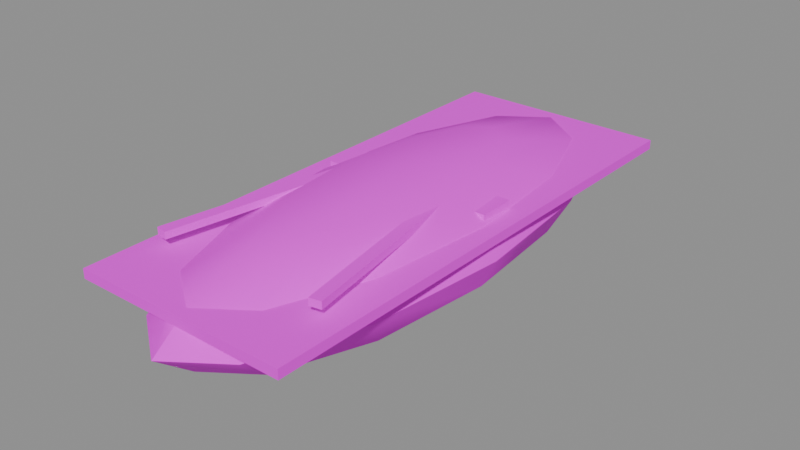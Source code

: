 # Source: PR_Nature_Kayik.blend  (saved by Blender 5.2.45; exported with 4.5.12 LTS)
import bpy
from mathutils import Matrix  # noqa: F401  (used for matrix-valued properties, if any)

bpy.ops.wm.read_factory_settings(use_empty=True)
scene = bpy.context.scene
scene.name = 'Scene'

# ---- images (referenced by path relative to the original .blend; pixels are not part of the script)
import os
ASSET_DIR = os.environ.get("B2B_ASSET_DIR", "")  # directory of the original .blend (textures are referenced by path, not embedded)
HERE = os.path.dirname(os.path.abspath(__file__))  # packed textures are extracted next to this script under _unpacked/

def load_image(name, relpath, width, height, colorspace="sRGB"):
    """Load a texture the original file referenced (path relative to the .blend, or extracted next to this script)."""
    p = next((c for c in (os.path.join(HERE, relpath), os.path.join(ASSET_DIR, relpath)) if relpath and os.path.exists(c)), "")
    if p:
        img = bpy.data.images.load(p, check_existing=True)
        img.name = name
    else:  # same state as the original file: an image datablock whose file is absent (Cycles renders it pink)
        img = bpy.data.images.new(name, width, height)
        img.source = "FILE"
        img.filepath = "//" + (relpath or name)
    img.colorspace_settings.name = colorspace
    return img
img_t_palette_main = load_image('T_Palette_Main', 'T_Palette_Main.png', 1024, 1024, 'sRGB')

# ---- materials (node trees are filled in below, after node groups)
mat_m_palette = bpy.data.materials.new('M_Palette')

# ---- material node trees
mat_m_palette.use_nodes = True; mat_m_palette.node_tree.nodes.clear()
_N = mat_m_palette.node_tree.nodes; _L = mat_m_palette.node_tree.links
n0 = _N.new('ShaderNodeBsdfPrincipled'); n0.name = 'Principled BSDF'; n0.location = (-200, 100)
n0.inputs[2].default_value = 0.75
n0.inputs[10].default_value = 0.005
n0.inputs[13].default_value = 0.2
n1 = _N.new('ShaderNodeOutputMaterial'); n1.name = 'Material Output'; n1.location = (200, 100)
n2 = _N.new('ShaderNodeTexImage'); n2.name = 'Image Texture'; n2.location = (0, 0)
n2.image = img_t_palette_main
n2.interpolation = 'Closest'
_L.new(n0.outputs[0], n1.inputs[0])
_L.new(n2.outputs[0], n0.inputs[0])
n1.is_active_output = True

# ---- meshes
me_pr_nature_kayik = bpy.data.meshes.new('PR_Nature_Kayik')
me_pr_nature_kayik.from_pydata([(0.0, 0.0, 0.37), (0.0, 0.6, 0.3365), (0.0, 1.039, 0.245), (0.0, 1.2, 0.12), (0.0, 1.039, -0.005), (0.0, 0.6, -0.09651), (0.0, 0.0, -0.13), (0.1125, 0.5196, 0.3365), (0.1949, 0.9, 0.245), (0.225, 1.039, 0.12), (0.1949, 0.9, -0.005), (0.1125, 0.5196, -0.09651), (0.1949, 0.3, 0.3365), (0.3375, 0.5196, 0.245), (0.3897, 0.6, 0.12), (0.3375, 0.5196, -0.005), (0.1949, 0.3, -0.09651), (0.225, 0.0, 0.3365), (0.3897, -3.576e-08, 0.245), (0.45, 0.0, 0.12), (0.3897, -3.576e-08, -0.005), (0.225, 0.0, -0.09651), (0.1949, -0.3, 0.3365), (0.3375, -0.5196, 0.245), (0.3897, -0.6, 0.12), (0.3375, -0.5196, -0.005), (0.1949, -0.3, -0.09651), (0.1125, -0.5196, 0.3365), (0.1949, -0.9, 0.245), (0.225, -1.039, 0.12), (0.1949, -0.9, -0.005), (0.1125, -0.5196, -0.09651), (0.0, -0.6, 0.3365), (-4.023e-08, -1.039, 0.245), (0.0, -1.2, 0.12), (-4.023e-08, -1.039, -0.005), (0.0, -0.6, -0.09651), (-0.1125, -0.5196, 0.3365), (-0.1949, -0.9, 0.245), (-0.225, -1.039, 0.12), (-0.1949, -0.9, -0.005), (-0.1125, -0.5196, -0.09651), (-0.1949, -0.3, 0.3365), (-0.3375, -0.5196, 0.245), (-0.3897, -0.6, 0.12), (-0.3375, -0.5196, -0.005), (-0.1949, -0.3, -0.09651), (-0.225, 0.0, 0.3365), (-0.3897, 1.073e-07, 0.245), (-0.45, 0.0, 0.12), (-0.3897, 1.073e-07, -0.005), (-0.225, 0.0, -0.09651), (-0.1949, 0.3, 0.3365), (-0.3375, 0.5196, 0.245), (-0.3897, 0.6, 0.12), (-0.3375, 0.5196, -0.005), (-0.1949, 0.3, -0.09651), (-0.1125, 0.5196, 0.3365), (-0.1949, 0.9, 0.245), (-0.225, 1.039, 0.12), (-0.1949, 0.9, -0.005), (-0.1125, 0.5196, -0.09651), (0.0, 0.0, 0.3408), (0.0, 0.484, 0.3219), (0.0, 0.8383, 0.2704), (0.0, 0.968, 0.2), (0.0, 0.8383, 0.1296), (0.0, 0.484, 0.07806), (0.0, 0.0, 0.0592), (0.0902, 0.4192, 0.3219), (0.1562, 0.726, 0.2704), (0.1804, 0.8383, 0.2), (0.1562, 0.726, 0.1296), (0.0902, 0.4192, 0.07806), (0.1562, 0.242, 0.3219), (0.2706, 0.4192, 0.2704), (0.3125, 0.484, 0.2), (0.2706, 0.4192, 0.1296), (0.1562, 0.242, 0.07806), (0.1804, 0.0, 0.3219), (0.3125, 0.0, 0.2704), (0.3608, 0.0, 0.2), (0.3125, 0.0, 0.1296), (0.1804, 0.0, 0.07806), (0.1562, -0.242, 0.3219), (0.2706, -0.4192, 0.2704), (0.3125, -0.484, 0.2), (0.2706, -0.4192, 0.1296), (0.1562, -0.242, 0.07806), (0.0902, -0.4192, 0.3219), (0.1562, -0.726, 0.2704), (0.1804, -0.8383, 0.2), (0.1562, -0.726, 0.1296), (0.0902, -0.4192, 0.07806), (0.0, -0.484, 0.3219), (0.0, -0.8383, 0.2704), (0.0, -0.968, 0.2), (0.0, -0.8383, 0.1296), (0.0, -0.484, 0.07806), (-0.0902, -0.4192, 0.3219), (-0.1562, -0.726, 0.2704), (-0.1804, -0.8383, 0.2), (-0.1562, -0.726, 0.1296), (-0.0902, -0.4192, 0.07806), (-0.1562, -0.242, 0.3219), (-0.2706, -0.4192, 0.2704), (-0.3125, -0.484, 0.2), (-0.2706, -0.4192, 0.1296), (-0.1562, -0.242, 0.07806), (-0.1804, 0.0, 0.3219), (-0.3125, 0.0, 0.2704), (-0.3608, 0.0, 0.2), (-0.3125, 0.0, 0.1296), (-0.1804, 0.0, 0.07806), (-0.1562, 0.242, 0.3219), (-0.2706, 0.4192, 0.2704), (-0.3125, 0.484, 0.2), (-0.2706, 0.4192, 0.1296), (-0.1562, 0.242, 0.07806), (-0.0902, 0.4192, 0.3219), (-0.1562, 0.726, 0.2704), (-0.1804, 0.8383, 0.2), (-0.1562, 0.726, 0.1296), (-0.0902, 0.4192, 0.07806), (-0.375, 0.02, 0.225), (-0.375, 0.02, 0.275), (-0.375, 0.18, 0.225), (-0.375, 0.18, 0.275), (0.375, 0.02, 0.225), (0.375, 0.02, 0.275), (0.375, 0.18, 0.225), (0.375, 0.18, 0.275), (-0.3875, -0.8358, 0.285), (-0.3875, -0.8358, 0.315), (-0.1617, 0.4445, 0.285), (-0.1617, 0.4445, 0.315), (-0.3383, -0.8445, 0.285), (-0.3383, -0.8445, 0.315), (-0.1125, 0.4358, 0.285), (-0.1125, 0.4358, 0.315), (0.3383, -0.8445, 0.285), (0.3383, -0.8445, 0.315), (0.1125, 0.4358, 0.285), (0.1125, 0.4358, 0.315), (0.3875, -0.8358, 0.285), (0.3875, -0.8358, 0.315), (0.1617, 0.4445, 0.285), (0.1617, 0.4445, 0.315), (-0.46, -1.1, 0.2), (-0.46, -1.1, 0.24), (-0.46, 1.1, 0.2), (-0.46, 1.1, 0.24), (0.46, -1.1, 0.2), (0.46, -1.1, 0.24), (0.46, 1.1, 0.2), (0.46, 1.1, 0.24)], [], [(6, 5, 11), (4, 3, 9, 10), (2, 1, 7, 8), (5, 4, 10, 11), (3, 2, 8, 9), (1, 0, 7), (8, 7, 12, 13), (11, 10, 15, 16), (9, 8, 13, 14), (7, 0, 12), (6, 11, 16), (10, 9, 14, 15), (16, 15, 20, 21), (14, 13, 18, 19), (12, 0, 17), (6, 16, 21), (15, 14, 19, 20), (13, 12, 17, 18), (21, 20, 25, 26), (19, 18, 23, 24), (17, 0, 22), (6, 21, 26), (20, 19, 24, 25), (18, 17, 22, 23), (26, 25, 30, 31), (24, 23, 28, 29), (22, 0, 27), (6, 26, 31), (25, 24, 29, 30), (23, 22, 27, 28), (31, 30, 35, 36), (29, 28, 33, 34), (27, 0, 32), (6, 31, 36), (30, 29, 34, 35), (28, 27, 32, 33), (34, 33, 38, 39), (32, 0, 37), (6, 36, 41), (35, 34, 39, 40), (33, 32, 37, 38), (36, 35, 40, 41), (37, 0, 42), (6, 41, 46), (40, 39, 44, 45), (38, 37, 42, 43), (41, 40, 45, 46), (39, 38, 43, 44), (6, 46, 51), (45, 44, 49, 50), (43, 42, 47, 48), (46, 45, 50, 51), (44, 43, 48, 49), (42, 0, 47), (6, 51, 56), (50, 49, 54, 55), (48, 47, 52, 53), (51, 50, 55, 56), (49, 48, 53, 54), (47, 0, 52), (6, 56, 61), (55, 54, 59, 60), (53, 52, 57, 58), (56, 55, 60, 61), (54, 53, 58, 59), (52, 0, 57), (60, 59, 3, 4), (58, 57, 1, 2), (61, 60, 4, 5), (59, 58, 2, 3), (57, 0, 1), (6, 61, 5), (67, 66, 72, 73), (65, 64, 70, 71), (63, 62, 69), (68, 67, 73), (66, 65, 71, 72), (64, 63, 69, 70), (69, 62, 74), (68, 73, 78), (72, 71, 76, 77), (70, 69, 74, 75), (73, 72, 77, 78), (71, 70, 75, 76), (68, 78, 83), (77, 76, 81, 82), (75, 74, 79, 80), (78, 77, 82, 83), (76, 75, 80, 81), (74, 62, 79), (68, 83, 88), (82, 81, 86, 87), (80, 79, 84, 85), (83, 82, 87, 88), (81, 80, 85, 86), (79, 62, 84), (68, 88, 93), (87, 86, 91, 92), (85, 84, 89, 90), (88, 87, 92, 93), (86, 85, 90, 91), (84, 62, 89), (92, 91, 96, 97), (90, 89, 94, 95), (93, 92, 97, 98), (91, 90, 95, 96), (89, 62, 94), (68, 93, 98), (95, 94, 99, 100), (98, 97, 102, 103), (96, 95, 100, 101), (94, 62, 99), (68, 98, 103), (97, 96, 101, 102), (103, 102, 107, 108), (101, 100, 105, 106), (99, 62, 104), (68, 103, 108), (102, 101, 106, 107), (100, 99, 104, 105), (108, 107, 112, 113), (106, 105, 110, 111), (104, 62, 109), (68, 108, 113), (107, 106, 111, 112), (105, 104, 109, 110), (113, 112, 117, 118), (111, 110, 115, 116), (109, 62, 114), (68, 113, 118), (112, 111, 116, 117), (110, 109, 114, 115), (118, 117, 122, 123), (116, 115, 120, 121), (114, 62, 119), (68, 118, 123), (117, 116, 121, 122), (115, 114, 119, 120), (121, 120, 64, 65), (119, 62, 63), (68, 123, 67), (122, 121, 65, 66), (120, 119, 63, 64), (123, 122, 66, 67), (124, 125, 127, 126), (126, 127, 131, 130), (130, 131, 129, 128), (128, 129, 125, 124), (126, 130, 128, 124), (131, 127, 125, 129), (132, 133, 135, 134), (134, 135, 139, 138), (138, 139, 137, 136), (136, 137, 133, 132), (134, 138, 136, 132), (139, 135, 133, 137), (140, 141, 143, 142), (142, 143, 147, 146), (146, 147, 145, 144), (144, 145, 141, 140), (142, 146, 144, 140), (147, 143, 141, 145), (148, 149, 151, 150), (150, 151, 155, 154), (154, 155, 153, 152), (152, 153, 149, 148), (150, 154, 152, 148), (155, 151, 149, 153)])
me_pr_nature_kayik.polygons.foreach_set('use_smooth', [True] * 168)
_k = set([(2, 3), (3, 4), (3, 9), (3, 59), (9, 14), (13, 18), (14, 19), (15, 20), (18, 23), (19, 24), (20, 25), (24, 29), (29, 34), (33, 34), (34, 35), (34, 39), (39, 44), (43, 48), (44, 49), (45, 50), (48, 53), (49, 54), (50, 55), (54, 59), (64, 65), (65, 66), (65, 71), (65, 121), (71, 76), (76, 81), (81, 86), (86, 91), (91, 96), (95, 96), (96, 97), (96, 101), (101, 106), (106, 111), (111, 116), (116, 121), (124, 125), (124, 126), (124, 128), (125, 127), (125, 129), (126, 127), (126, 130), (127, 131), (128, 129), (128, 130), (129, 131), (130, 131), (132, 133), (132, 134), (132, 136), (133, 135), (133, 137), (134, 135), (134, 138), (135, 139), (136, 137), (136, 138), (137, 139), (138, 139), (140, 141), (140, 142), (140, 144), (141, 143), (141, 145), (142, 143), (142, 146), (143, 147), (144, 145), (144, 146), (145, 147), (146, 147), (148, 149), (148, 150), (148, 152), (149, 151), (149, 153), (150, 151), (150, 154), (151, 155), (152, 153), (152, 154), (153, 155), (154, 155)])
me_pr_nature_kayik.attributes.new('sharp_edge', 'BOOLEAN', 'EDGE').data.foreach_set('value', [ (min(e.vertices), max(e.vertices)) in _k for e in me_pr_nature_kayik.edges])
_uv = me_pr_nature_kayik.uv_layers.new(name='UVMap')
_uv.uv.foreach_set('vector', [0.03125, 0.9688, 0.03125, 0.9688, 0.03125, 0.9688, 0.03125, 0.9688, 0.03125, 0.9688, 0.03125, 0.9688, 0.03125, 0.9688, 0.03125, 0.9688, 0.03125, 0.9688, 0.03125, 0.9688, 0.03125, 0.9688, 0.03125, 0.9688, 0.03125, 0.9688, 0.03125, 0.9688, 0.03125, 0.9688, 0.03125, 0.9688, 0.03125, 0.9688, 0.03125, 0.9688, 0.03125, 0.9688, 0.03125, 0.9688, 0.03125, 0.9688, 0.03125, 0.9688, 0.03125, 0.9688, 0.03125, 0.9688, 0.03125, 0.9688, 0.03125, 0.9688, 0.03125, 0.9688, 0.03125, 0.9688, 0.03125, 0.9688, 0.03125, 0.9688, 0.03125, 0.9688, 0.03125, 0.9688, 0.03125, 0.9688, 0.03125, 0.9688, 0.03125, 0.9688, 0.03125, 0.9688, 0.03125, 0.9688, 0.03125, 0.9688, 0.03125, 0.9688, 0.03125, 0.9688, 0.03125, 0.9688, 0.03125, 0.9688, 0.03125, 0.9688, 0.03125, 0.9688, 0.03125, 0.9688, 0.03125, 0.9688, 0.03125, 0.9688, 0.03125, 0.9688, 0.03125, 0.9688, 0.03125, 0.9688, 0.03125, 0.9688, 0.03125, 0.9688, 0.03125, 0.9688, 0.03125, 0.9688, 0.03125, 0.9688, 0.03125, 0.9688, 0.03125, 0.9688, 0.03125, 0.9688, 0.03125, 0.9688, 0.03125, 0.9688, 0.03125, 0.9688, 0.03125, 0.9688, 0.03125, 0.9688, 0.03125, 0.9688, 0.03125, 0.9688, 0.03125, 0.9688, 0.03125, 0.9688, 0.03125, 0.9688, 0.03125, 0.9688, 0.03125, 0.9688, 0.03125, 0.9688, 0.03125, 0.9688, 0.03125, 0.9688, 0.03125, 0.9688, 0.03125, 0.9688, 0.03125, 0.9688, 0.03125, 0.9688, 0.03125, 0.9688, 0.03125, 0.9688, 0.03125, 0.9688, 0.03125, 0.9688, 0.03125, 0.9688, 0.03125, 0.9688, 0.03125, 0.9688, 0.03125, 0.9688, 0.03125, 0.9688, 0.03125, 0.9688, 0.03125, 0.9688, 0.03125, 0.9688, 0.03125, 0.9688, 0.03125, 0.9688, 0.03125, 0.9688, 0.03125, 0.9688, 0.03125, 0.9688, 0.03125, 0.9688, 0.03125, 0.9688, 0.03125, 0.9688, 0.03125, 0.9688, 0.03125, 0.9688, 0.03125, 0.9688, 0.03125, 0.9688, 0.03125, 0.9688, 0.03125, 0.9688, 0.03125, 0.9688, 0.03125, 0.9688, 0.03125, 0.9688, 0.03125, 0.9688, 0.03125, 0.9688, 0.03125, 0.9688, 0.03125, 0.9688, 0.03125, 0.9688, 0.03125, 0.9688, 0.03125, 0.9688, 0.03125, 0.9688, 0.03125, 0.9688, 0.03125, 0.9688, 0.03125, 0.9688, 0.03125, 0.9688, 0.03125, 0.9688, 0.03125, 0.9688, 0.03125, 0.9688, 0.03125, 0.9688, 0.03125, 0.9688, 0.03125, 0.9688, 0.03125, 0.9688, 0.03125, 0.9688, 0.03125, 0.9688, 0.03125, 0.9688, 0.03125, 0.9688, 0.03125, 0.9688, 0.03125, 0.9688, 0.03125, 0.9688, 0.03125, 0.9688, 0.03125, 0.9688, 0.03125, 0.9688, 0.03125, 0.9688, 0.03125, 0.9688, 0.03125, 0.9688, 0.03125, 0.9688, 0.03125, 0.9688, 0.03125, 0.9688, 0.03125, 0.9688, 0.03125, 0.9688, 0.03125, 0.9688, 0.03125, 0.9688, 0.03125, 0.9688, 0.03125, 0.9688, 0.03125, 0.9688, 0.03125, 0.9688, 0.03125, 0.9688, 0.03125, 0.9688, 0.03125, 0.9688, 0.03125, 0.9688, 0.03125, 0.9688, 0.03125, 0.9688, 0.03125, 0.9688, 0.03125, 0.9688, 0.03125, 0.9688, 0.03125, 0.9688, 0.03125, 0.9688, 0.03125, 0.9688, 0.03125, 0.9688, 0.03125, 0.9688, 0.03125, 0.9688, 0.03125, 0.9688, 0.03125, 0.9688, 0.03125, 0.9688, 0.03125, 0.9688, 0.03125, 0.9688, 0.03125, 0.9688, 0.03125, 0.9688, 0.03125, 0.9688, 0.03125, 0.9688, 0.03125, 0.9688, 0.03125, 0.9688, 0.03125, 0.9688, 0.03125, 0.9688, 0.03125, 0.9688, 0.03125, 0.9688, 0.03125, 0.9688, 0.03125, 0.9688, 0.03125, 0.9688, 0.03125, 0.9688, 0.03125, 0.9688, 0.03125, 0.9688, 0.03125, 0.9688, 0.03125, 0.9688, 0.03125, 0.9688, 0.03125, 0.9688, 0.03125, 0.9688, 0.03125, 0.9688, 0.03125, 0.9688, 0.03125, 0.9688, 0.03125, 0.9688, 0.03125, 0.9688, 0.03125, 0.9688, 0.03125, 0.9688, 0.03125, 0.9688, 0.03125, 0.9688, 0.03125, 0.9688, 0.03125, 0.9688, 0.03125, 0.9688, 0.03125, 0.9688, 0.03125, 0.9688, 0.03125, 0.9688, 0.03125, 0.9688, 0.03125, 0.9688, 0.03125, 0.9688, 0.03125, 0.9688, 0.03125, 0.9688, 0.03125, 0.9688, 0.03125, 0.9688, 0.03125, 0.9688, 0.03125, 0.9688, 0.03125, 0.9688, 0.03125, 0.9688, 0.03125, 0.9688, 0.03125, 0.9688, 0.03125, 0.9688, 0.03125, 0.9688, 0.03125, 0.9688, 0.03125, 0.9688, 0.03125, 0.9688, 0.03125, 0.9688, 0.03125, 0.9688, 0.03125, 0.9688, 0.03125, 0.9688, 0.03125, 0.9688, 0.03125, 0.9688, 0.03125, 0.9688, 0.03125, 0.9688, 0.03125, 0.9688, 0.03125, 0.9688, 0.03125, 0.9688, 0.03125, 0.9688, 0.03125, 0.9688, 0.03125, 0.9688, 0.03125, 0.9688, 0.03125, 0.9688, 0.03125, 0.9688, 0.03125, 0.9688, 0.03125, 0.9688, 0.03125, 0.9688, 0.03125, 0.9688, 0.03125, 0.9688, 0.03125, 0.9688, 0.03125, 0.9688, 0.03125, 0.9688, 0.03125, 0.9688, 0.03125, 0.9688, 0.03125, 0.9688, 0.03125, 0.9688, 0.03125, 0.9688, 0.03125, 0.9688, 0.03125, 0.9688, 0.03125, 0.9688, 0.03125, 0.9688, 0.03125, 0.9688, 0.03125, 0.9688, 0.03125, 0.9688, 0.03125, 0.9688, 0.03125, 0.9688, 0.03125, 0.9688, 0.03125, 0.9688, 0.09375, 0.9688, 0.09375, 0.9688, 0.09375, 0.9688, 0.09375, 0.9688, 0.09375, 0.9688, 0.09375, 0.9688, 0.09375, 0.9688, 0.09375, 0.9688, 0.09375, 0.9688, 0.09375, 0.9688, 0.09375, 0.9688, 0.09375, 0.9688, 0.09375, 0.9688, 0.09375, 0.9688, 0.09375, 0.9688, 0.09375, 0.9688, 0.09375, 0.9688, 0.09375, 0.9688, 0.09375, 0.9688, 0.09375, 0.9688, 0.09375, 0.9688, 0.09375, 0.9688, 0.09375, 0.9688, 0.09375, 0.9688, 0.09375, 0.9688, 0.09375, 0.9688, 0.09375, 0.9688, 0.09375, 0.9688, 0.09375, 0.9688, 0.09375, 0.9688, 0.09375, 0.9688, 0.09375, 0.9688, 0.09375, 0.9688, 0.09375, 0.9688, 0.09375, 0.9688, 0.09375, 0.9688, 0.09375, 0.9688, 0.09375, 0.9688, 0.09375, 0.9688, 0.09375, 0.9688, 0.09375, 0.9688, 0.09375, 0.9688, 0.09375, 0.9688, 0.09375, 0.9688, 0.09375, 0.9688, 0.09375, 0.9688, 0.09375, 0.9688, 0.09375, 0.9688, 0.09375, 0.9688, 0.09375, 0.9688, 0.09375, 0.9688, 0.09375, 0.9688, 0.09375, 0.9688, 0.09375, 0.9688, 0.09375, 0.9688, 0.09375, 0.9688, 0.09375, 0.9688, 0.09375, 0.9688, 0.09375, 0.9688, 0.09375, 0.9688, 0.09375, 0.9688, 0.09375, 0.9688, 0.09375, 0.9688, 0.09375, 0.9688, 0.09375, 0.9688, 0.09375, 0.9688, 0.09375, 0.9688, 0.09375, 0.9688, 0.09375, 0.9688, 0.09375, 0.9688, 0.09375, 0.9688, 0.09375, 0.9688, 0.09375, 0.9688, 0.09375, 0.9688, 0.09375, 0.9688, 0.09375, 0.9688, 0.09375, 0.9688, 0.09375, 0.9688, 0.09375, 0.9688, 0.09375, 0.9688, 0.09375, 0.9688, 0.09375, 0.9688, 0.09375, 0.9688, 0.09375, 0.9688, 0.09375, 0.9688, 0.09375, 0.9688, 0.09375, 0.9688, 0.09375, 0.9688, 0.09375, 0.9688, 0.09375, 0.9688, 0.09375, 0.9688, 0.09375, 0.9688, 0.09375, 0.9688, 0.09375, 0.9688, 0.09375, 0.9688, 0.09375, 0.9688, 0.09375, 0.9688, 0.09375, 0.9688, 0.09375, 0.9688, 0.09375, 0.9688, 0.09375, 0.9688, 0.09375, 0.9688, 0.09375, 0.9688, 0.09375, 0.9688, 0.09375, 0.9688, 0.09375, 0.9688, 0.09375, 0.9688, 0.09375, 0.9688, 0.09375, 0.9688, 0.09375, 0.9688, 0.09375, 0.9688, 0.09375, 0.9688, 0.09375, 0.9688, 0.09375, 0.9688, 0.09375, 0.9688, 0.09375, 0.9688, 0.09375, 0.9688, 0.09375, 0.9688, 0.09375, 0.9688, 0.09375, 0.9688, 0.09375, 0.9688, 0.09375, 0.9688, 0.09375, 0.9688, 0.09375, 0.9688, 0.09375, 0.9688, 0.09375, 0.9688, 0.09375, 0.9688, 0.09375, 0.9688, 0.09375, 0.9688, 0.09375, 0.9688, 0.09375, 0.9688, 0.09375, 0.9688, 0.09375, 0.9688, 0.09375, 0.9688, 0.09375, 0.9688, 0.09375, 0.9688, 0.09375, 0.9688, 0.09375, 0.9688, 0.09375, 0.9688, 0.09375, 0.9688, 0.09375, 0.9688, 0.09375, 0.9688, 0.09375, 0.9688, 0.09375, 0.9688, 0.09375, 0.9688, 0.09375, 0.9688, 0.09375, 0.9688, 0.09375, 0.9688, 0.09375, 0.9688, 0.09375, 0.9688, 0.09375, 0.9688, 0.09375, 0.9688, 0.09375, 0.9688, 0.09375, 0.9688, 0.09375, 0.9688, 0.09375, 0.9688, 0.09375, 0.9688, 0.09375, 0.9688, 0.09375, 0.9688, 0.09375, 0.9688, 0.09375, 0.9688, 0.09375, 0.9688, 0.09375, 0.9688, 0.09375, 0.9688, 0.09375, 0.9688, 0.09375, 0.9688, 0.09375, 0.9688, 0.09375, 0.9688, 0.09375, 0.9688, 0.09375, 0.9688, 0.09375, 0.9688, 0.09375, 0.9688, 0.09375, 0.9688, 0.09375, 0.9688, 0.09375, 0.9688, 0.09375, 0.9688, 0.09375, 0.9688, 0.09375, 0.9688, 0.09375, 0.9688, 0.09375, 0.9688, 0.09375, 0.9688, 0.09375, 0.9688, 0.09375, 0.9688, 0.09375, 0.9688, 0.09375, 0.9688, 0.09375, 0.9688, 0.09375, 0.9688, 0.09375, 0.9688, 0.09375, 0.9688, 0.09375, 0.9688, 0.09375, 0.9688, 0.09375, 0.9688, 0.09375, 0.9688, 0.09375, 0.9688, 0.09375, 0.9688, 0.09375, 0.9688, 0.09375, 0.9688, 0.09375, 0.9688, 0.09375, 0.9688, 0.09375, 0.9688, 0.09375, 0.9688, 0.09375, 0.9688, 0.09375, 0.9688, 0.09375, 0.9688, 0.09375, 0.9688, 0.09375, 0.9688, 0.09375, 0.9688, 0.09375, 0.9688, 0.09375, 0.9688, 0.09375, 0.9688, 0.09375, 0.9688, 0.09375, 0.9688, 0.09375, 0.9688, 0.09375, 0.9688, 0.09375, 0.9688, 0.09375, 0.9688, 0.09375, 0.9688, 0.09375, 0.9688, 0.09375, 0.9688, 0.09375, 0.9688, 0.09375, 0.9688, 0.09375, 0.9688, 0.09375, 0.9688, 0.09375, 0.9688, 0.09375, 0.9688, 0.09375, 0.9688, 0.09375, 0.9688, 0.09375, 0.9688, 0.09375, 0.9688, 0.09375, 0.9688, 0.09375, 0.9688, 0.09375, 0.9688, 0.09375, 0.9688, 0.09375, 0.9688, 0.09375, 0.9688, 0.09375, 0.9688, 0.09375, 0.9688, 0.09375, 0.9688, 0.09375, 0.9688, 0.09375, 0.9688, 0.09375, 0.9688, 0.09375, 0.9688, 0.09375, 0.9688, 0.09375, 0.9688, 0.09375, 0.9688, 0.09375, 0.9688, 0.09375, 0.9688, 0.09375, 0.9688, 0.09375, 0.9688, 0.09375, 0.9688, 0.09375, 0.9688, 0.09375, 0.9688, 0.09375, 0.9688, 0.09375, 0.9688, 0.09375, 0.9688, 0.09375, 0.9688, 0.09375, 0.9688, 0.09375, 0.9688, 0.09375, 0.9688, 0.09375, 0.9688, 0.09375, 0.9688, 0.09375, 0.9688, 0.09375, 0.9688, 0.09375, 0.9688, 0.1562, 0.9062, 0.1562, 0.9062, 0.1562, 0.9062, 0.1562, 0.9062, 0.1562, 0.9062, 0.1562, 0.9062, 0.1562, 0.9062, 0.1562, 0.9062, 0.1562, 0.9062, 0.1562, 0.9062, 0.1562, 0.9062, 0.1562, 0.9062, 0.1562, 0.9062, 0.1562, 0.9062, 0.1562, 0.9062, 0.1562, 0.9062, 0.1562, 0.9062, 0.1562, 0.9062, 0.1562, 0.9062, 0.1562, 0.9062, 0.1562, 0.9062, 0.1562, 0.9062, 0.1562, 0.9062, 0.1562, 0.9062, 0.03125, 0.9688, 0.03125, 0.9688, 0.03125, 0.9688, 0.03125, 0.9688, 0.03125, 0.9688, 0.03125, 0.9688, 0.03125, 0.9688, 0.03125, 0.9688, 0.03125, 0.9688, 0.03125, 0.9688, 0.03125, 0.9688, 0.03125, 0.9688, 0.03125, 0.9688, 0.03125, 0.9688, 0.03125, 0.9688, 0.03125, 0.9688, 0.03125, 0.9688, 0.03125, 0.9688, 0.03125, 0.9688, 0.03125, 0.9688, 0.03125, 0.9688, 0.03125, 0.9688, 0.03125, 0.9688, 0.03125, 0.9688, 0.03125, 0.9688, 0.03125, 0.9688, 0.03125, 0.9688, 0.03125, 0.9688, 0.03125, 0.9688, 0.03125, 0.9688, 0.03125, 0.9688, 0.03125, 0.9688, 0.03125, 0.9688, 0.03125, 0.9688, 0.03125, 0.9688, 0.03125, 0.9688, 0.03125, 0.9688, 0.03125, 0.9688, 0.03125, 0.9688, 0.03125, 0.9688, 0.03125, 0.9688, 0.03125, 0.9688, 0.03125, 0.9688, 0.03125, 0.9688, 0.03125, 0.9688, 0.03125, 0.9688, 0.03125, 0.9688, 0.03125, 0.9688, 0.4688, 0.9688, 0.4688, 0.9688, 0.4688, 0.9688, 0.4688, 0.9688, 0.4688, 0.9688, 0.4688, 0.9688, 0.4688, 0.9688, 0.4688, 0.9688, 0.4688, 0.9688, 0.4688, 0.9688, 0.4688, 0.9688, 0.4688, 0.9688, 0.4688, 0.9688, 0.4688, 0.9688, 0.4688, 0.9688, 0.4688, 0.9688, 0.4688, 0.9688, 0.4688, 0.9688, 0.4688, 0.9688, 0.4688, 0.9688, 0.4688, 0.9688, 0.4688, 0.9688, 0.4688, 0.9688, 0.4688, 0.9688])
me_pr_nature_kayik.materials.append(mat_m_palette)
me_pr_nature_kayik.update()

# ---- objects
ob_pr_nature_kayik = bpy.data.objects.new('PR_Nature_Kayik', me_pr_nature_kayik)

# ---- transforms, parenting, visibility, modifiers, constraints
ob_pr_nature_kayik.location = (0.0, 0.0, 0.0)

# ---- collection membership
scene.collection.objects.link(ob_pr_nature_kayik)

# ---- scene / render settings (as saved in the file)
scene.frame_start = 1; scene.frame_end = 250; scene.frame_set(1)
scene.render.engine = 'BLENDER_EEVEE_NEXT'
scene.render.bake_bias = 0.0
scene.render.bake_samples = 0
scene.render.compositor_device = 'GPU'
scene.eevee.use_volume_custom_range = False
scene.eevee.fast_gi_thickness_near = 0.1
scene.eevee.fast_gi_thickness_far = 0.0
scene.eevee.ray_tracing_options.screen_trace_thickness = 0.1
bpy.context.view_layer.update()

# ---- added for rendering (the .blend has no active camera and no usable light): camera, sun + grey world if the file has none
cam_auto = bpy.data.cameras.new('AutoCamera')
cam_auto.lens = 50.0
cam_auto.sensor_width = 36.0
cam_auto.clip_end = 1000.0
ob_auto_camera = bpy.data.objects.new('AutoCamera', cam_auto)
scene.collection.objects.link(ob_auto_camera)
ob_auto_camera.location = (2.42268, -2.90721, 2.05814)
ob_auto_camera.rotation_euler = (1.09748, -7.21219e-08, 0.694738)
scene.camera = ob_auto_camera
light_auto_sun = bpy.data.lights.new('AutoSun', 'SUN')
light_auto_sun.energy = 3.0
light_auto_sun.angle = 0.0523599
ob_auto_sun = bpy.data.objects.new('AutoSun', light_auto_sun)
scene.collection.objects.link(ob_auto_sun)
ob_auto_sun.rotation_euler = (0.872665, 0.174533, 0.523599)
if scene.world is None:
    world_auto = bpy.data.worlds.new('AutoWorld')
    world_auto.color = (0.3, 0.3, 0.3)
    scene.world = world_auto
bpy.context.view_layer.update()

